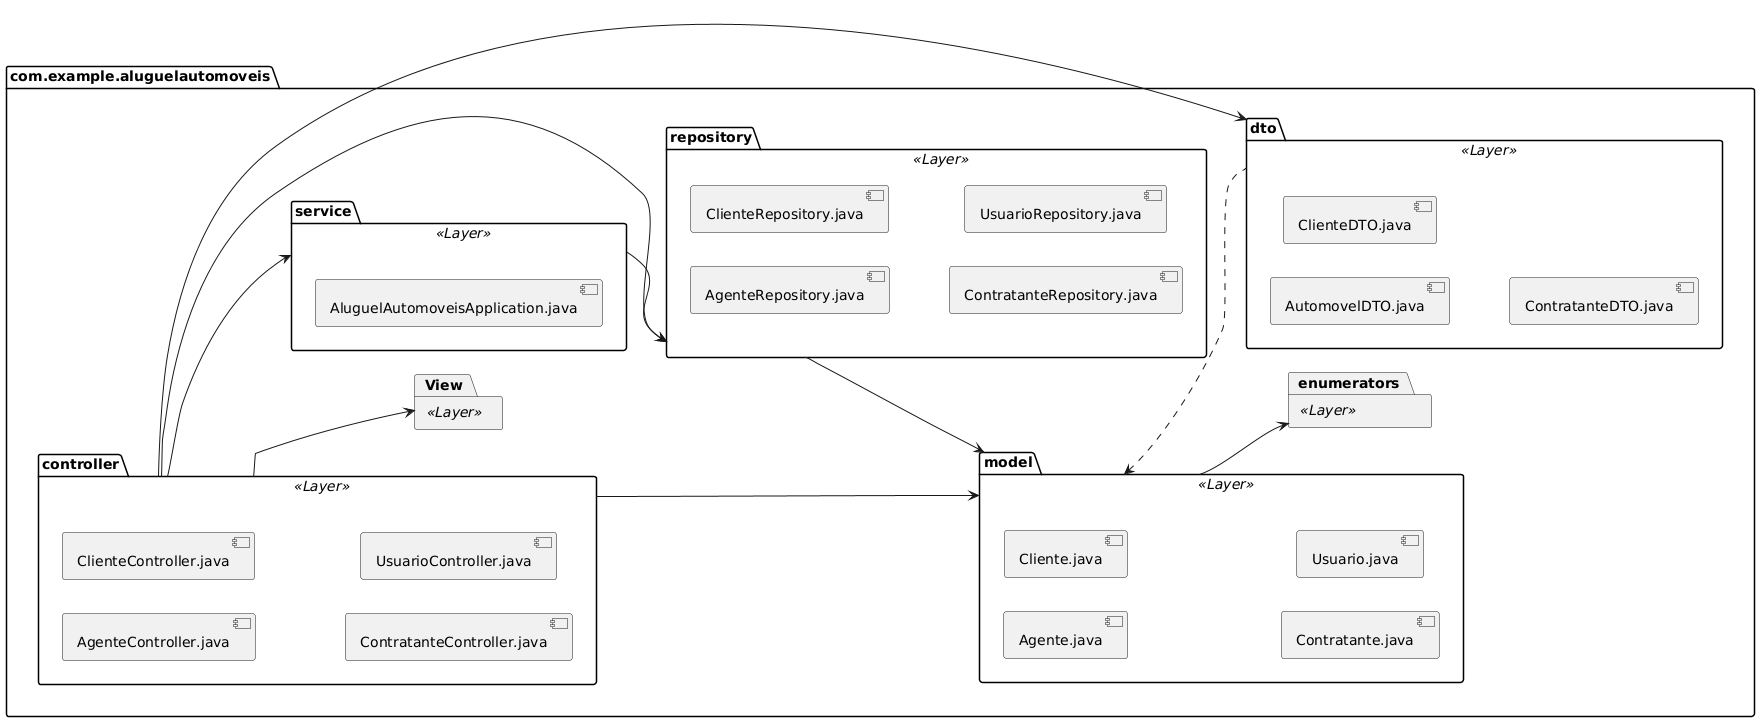

The diagram above was rendered by PlantUML. Its source (embedded in the PNG):
@startuml
left to right direction

package "com.example.aluguelautomoveis" {
    package controller <<Layer>> {
        [AgenteController.java]
        [ClienteController.java]
        [ContratanteController.java]
        [UsuarioController.java]
    }
    
   package enumerators <<Layer>> {

    }

    package service <<Layer>> {
        [AluguelAutomoveisApplication.java]
    }
    
    package repository <<Layer>> {
        [AgenteRepository.java]
        [ClienteRepository.java]
        [ContratanteRepository.java]
        [UsuarioRepository.java]
    }
    
    package model <<Layer>> {
        [Agente.java]
        [Cliente.java]
        [Contratante.java]
        [Usuario.java]
    }
    
    package dto <<Layer>> {
        [AutomovelDTO.java]
        [ClienteDTO.java]
        [ContratanteDTO.java]
    }
package "View" <<Layer>> {

    }
}


controller --> repository
controller --> service
service --> repository
repository --> model
controller --> dto
dto .up.> model 
controller --> "View"
controller --> "model"
model --> enumerators
@enduml